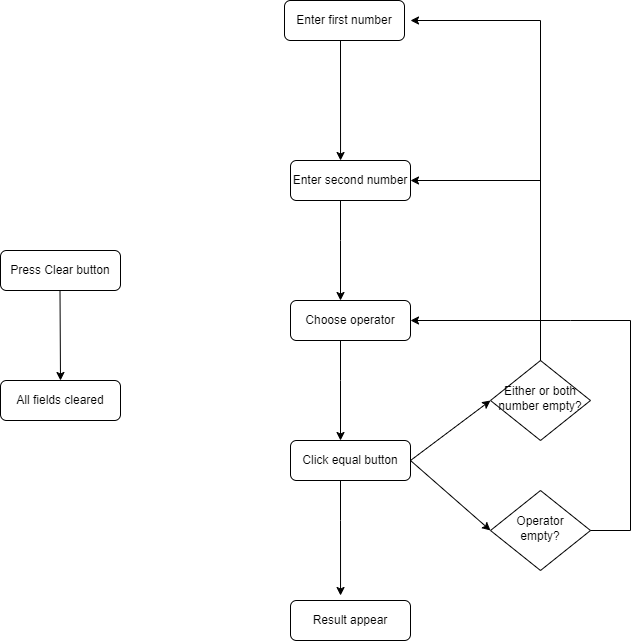

The diagram above was exported from draw.io. Its source (the exported page's mxGraphModel, read from the mxfile embedded in the PNG):
<mxGraphModel dx="1372" dy="830" grid="1" gridSize="10" guides="1" tooltips="1" connect="1" arrows="1" fold="1" page="1" pageScale="1" pageWidth="827" pageHeight="1169" math="0" shadow="0">
  <root>
    <mxCell id="WIyWlLk6GJQsqaUBKTNV-0" />
    <mxCell id="WIyWlLk6GJQsqaUBKTNV-1" parent="WIyWlLk6GJQsqaUBKTNV-0" />
    <mxCell id="WIyWlLk6GJQsqaUBKTNV-3" value="Enter first number" style="rounded=1;whiteSpace=wrap;html=1;fontSize=12;glass=0;strokeWidth=1;shadow=0;" parent="WIyWlLk6GJQsqaUBKTNV-1" vertex="1">
      <mxGeometry x="354" y="80" width="120" height="40" as="geometry" />
    </mxCell>
    <mxCell id="WIyWlLk6GJQsqaUBKTNV-7" value="Click equal button" style="rounded=1;whiteSpace=wrap;html=1;fontSize=12;glass=0;strokeWidth=1;shadow=0;" parent="WIyWlLk6GJQsqaUBKTNV-1" vertex="1">
      <mxGeometry x="360" y="520" width="120" height="40" as="geometry" />
    </mxCell>
    <mxCell id="WIyWlLk6GJQsqaUBKTNV-10" value="Either or both number empty?" style="rhombus;whiteSpace=wrap;html=1;shadow=0;fontFamily=Helvetica;fontSize=12;align=center;strokeWidth=1;spacing=6;spacingTop=-4;" parent="WIyWlLk6GJQsqaUBKTNV-1" vertex="1">
      <mxGeometry x="560" y="440" width="100" height="80" as="geometry" />
    </mxCell>
    <mxCell id="WIyWlLk6GJQsqaUBKTNV-11" value="Press Clear button" style="rounded=1;whiteSpace=wrap;html=1;fontSize=12;glass=0;strokeWidth=1;shadow=0;" parent="WIyWlLk6GJQsqaUBKTNV-1" vertex="1">
      <mxGeometry x="70" y="330" width="120" height="40" as="geometry" />
    </mxCell>
    <mxCell id="WIyWlLk6GJQsqaUBKTNV-12" value="All fields cleared" style="rounded=1;whiteSpace=wrap;html=1;fontSize=12;glass=0;strokeWidth=1;shadow=0;" parent="WIyWlLk6GJQsqaUBKTNV-1" vertex="1">
      <mxGeometry x="70" y="460" width="120" height="40" as="geometry" />
    </mxCell>
    <mxCell id="OqeWJQsXsIN2gbQofSJj-0" value="Enter second number" style="rounded=1;whiteSpace=wrap;html=1;fontSize=12;glass=0;strokeWidth=1;shadow=0;" vertex="1" parent="WIyWlLk6GJQsqaUBKTNV-1">
      <mxGeometry x="360" y="240" width="120" height="40" as="geometry" />
    </mxCell>
    <mxCell id="OqeWJQsXsIN2gbQofSJj-1" value="Result appear" style="rounded=1;whiteSpace=wrap;html=1;fontSize=12;glass=0;strokeWidth=1;shadow=0;" vertex="1" parent="WIyWlLk6GJQsqaUBKTNV-1">
      <mxGeometry x="360" y="680" width="120" height="40" as="geometry" />
    </mxCell>
    <mxCell id="OqeWJQsXsIN2gbQofSJj-3" value="" style="endArrow=classic;html=1;rounded=0;entryX=0.417;entryY=0;entryDx=0;entryDy=0;entryPerimeter=0;" edge="1" parent="WIyWlLk6GJQsqaUBKTNV-1" target="OqeWJQsXsIN2gbQofSJj-0">
      <mxGeometry width="50" height="50" relative="1" as="geometry">
        <mxPoint x="410" y="120" as="sourcePoint" />
        <mxPoint x="480" y="390" as="targetPoint" />
      </mxGeometry>
    </mxCell>
    <mxCell id="OqeWJQsXsIN2gbQofSJj-15" value="Choose operator" style="rounded=1;whiteSpace=wrap;html=1;fontSize=12;glass=0;strokeWidth=1;shadow=0;" vertex="1" parent="WIyWlLk6GJQsqaUBKTNV-1">
      <mxGeometry x="360" y="380" width="120" height="40" as="geometry" />
    </mxCell>
    <mxCell id="OqeWJQsXsIN2gbQofSJj-16" value="" style="endArrow=classic;html=1;rounded=0;" edge="1" parent="WIyWlLk6GJQsqaUBKTNV-1">
      <mxGeometry width="50" height="50" relative="1" as="geometry">
        <mxPoint x="410" y="280" as="sourcePoint" />
        <mxPoint x="410" y="380" as="targetPoint" />
        <Array as="points">
          <mxPoint x="410" y="320" />
        </Array>
      </mxGeometry>
    </mxCell>
    <mxCell id="OqeWJQsXsIN2gbQofSJj-17" value="" style="endArrow=classic;html=1;rounded=0;" edge="1" parent="WIyWlLk6GJQsqaUBKTNV-1">
      <mxGeometry width="50" height="50" relative="1" as="geometry">
        <mxPoint x="410" y="420" as="sourcePoint" />
        <mxPoint x="410" y="520" as="targetPoint" />
        <Array as="points">
          <mxPoint x="410" y="460" />
        </Array>
      </mxGeometry>
    </mxCell>
    <mxCell id="OqeWJQsXsIN2gbQofSJj-18" value="" style="endArrow=classic;html=1;rounded=0;entryX=0.417;entryY=-0.125;entryDx=0;entryDy=0;entryPerimeter=0;" edge="1" parent="WIyWlLk6GJQsqaUBKTNV-1" target="OqeWJQsXsIN2gbQofSJj-1">
      <mxGeometry width="50" height="50" relative="1" as="geometry">
        <mxPoint x="410" y="560" as="sourcePoint" />
        <mxPoint x="410" y="660" as="targetPoint" />
        <Array as="points">
          <mxPoint x="410" y="600" />
        </Array>
      </mxGeometry>
    </mxCell>
    <mxCell id="OqeWJQsXsIN2gbQofSJj-19" value="Operator empty?" style="rhombus;whiteSpace=wrap;html=1;shadow=0;fontFamily=Helvetica;fontSize=12;align=center;strokeWidth=1;spacing=6;spacingTop=-4;" vertex="1" parent="WIyWlLk6GJQsqaUBKTNV-1">
      <mxGeometry x="560" y="570" width="100" height="80" as="geometry" />
    </mxCell>
    <mxCell id="OqeWJQsXsIN2gbQofSJj-21" value="" style="endArrow=classic;html=1;rounded=0;" edge="1" parent="WIyWlLk6GJQsqaUBKTNV-1">
      <mxGeometry width="50" height="50" relative="1" as="geometry">
        <mxPoint x="129.5" y="370" as="sourcePoint" />
        <mxPoint x="130" y="460" as="targetPoint" />
      </mxGeometry>
    </mxCell>
    <mxCell id="OqeWJQsXsIN2gbQofSJj-22" value="" style="endArrow=classic;html=1;rounded=0;exitX=1;exitY=0.5;exitDx=0;exitDy=0;entryX=0;entryY=0.5;entryDx=0;entryDy=0;" edge="1" parent="WIyWlLk6GJQsqaUBKTNV-1" source="WIyWlLk6GJQsqaUBKTNV-7" target="WIyWlLk6GJQsqaUBKTNV-10">
      <mxGeometry width="50" height="50" relative="1" as="geometry">
        <mxPoint x="420" y="430" as="sourcePoint" />
        <mxPoint x="420" y="530" as="targetPoint" />
        <Array as="points" />
      </mxGeometry>
    </mxCell>
    <mxCell id="OqeWJQsXsIN2gbQofSJj-23" value="" style="endArrow=classic;html=1;rounded=0;exitX=1;exitY=0.5;exitDx=0;exitDy=0;entryX=0;entryY=0.5;entryDx=0;entryDy=0;" edge="1" parent="WIyWlLk6GJQsqaUBKTNV-1" source="WIyWlLk6GJQsqaUBKTNV-7" target="OqeWJQsXsIN2gbQofSJj-19">
      <mxGeometry width="50" height="50" relative="1" as="geometry">
        <mxPoint x="490" y="550" as="sourcePoint" />
        <mxPoint x="550" y="570" as="targetPoint" />
        <Array as="points" />
      </mxGeometry>
    </mxCell>
    <mxCell id="OqeWJQsXsIN2gbQofSJj-24" value="" style="endArrow=classic;html=1;rounded=0;exitX=1;exitY=0.5;exitDx=0;exitDy=0;" edge="1" parent="WIyWlLk6GJQsqaUBKTNV-1">
      <mxGeometry width="50" height="50" relative="1" as="geometry">
        <mxPoint x="610" y="440" as="sourcePoint" />
        <mxPoint x="480" y="100" as="targetPoint" />
        <Array as="points">
          <mxPoint x="610" y="100" />
        </Array>
      </mxGeometry>
    </mxCell>
    <mxCell id="OqeWJQsXsIN2gbQofSJj-25" value="" style="endArrow=classic;html=1;rounded=0;entryX=1;entryY=0.5;entryDx=0;entryDy=0;" edge="1" parent="WIyWlLk6GJQsqaUBKTNV-1" target="OqeWJQsXsIN2gbQofSJj-0">
      <mxGeometry width="50" height="50" relative="1" as="geometry">
        <mxPoint x="610" y="440" as="sourcePoint" />
        <mxPoint x="490" y="110" as="targetPoint" />
        <Array as="points">
          <mxPoint x="610" y="260" />
        </Array>
      </mxGeometry>
    </mxCell>
    <mxCell id="OqeWJQsXsIN2gbQofSJj-26" value="" style="endArrow=classic;html=1;rounded=0;entryX=1;entryY=0.5;entryDx=0;entryDy=0;exitX=1;exitY=0.5;exitDx=0;exitDy=0;" edge="1" parent="WIyWlLk6GJQsqaUBKTNV-1" source="OqeWJQsXsIN2gbQofSJj-19" target="OqeWJQsXsIN2gbQofSJj-15">
      <mxGeometry width="50" height="50" relative="1" as="geometry">
        <mxPoint x="700" y="610" as="sourcePoint" />
        <mxPoint x="570" y="430" as="targetPoint" />
        <Array as="points">
          <mxPoint x="700" y="610" />
          <mxPoint x="700" y="400" />
          <mxPoint x="640" y="400" />
        </Array>
      </mxGeometry>
    </mxCell>
  </root>
</mxGraphModel>